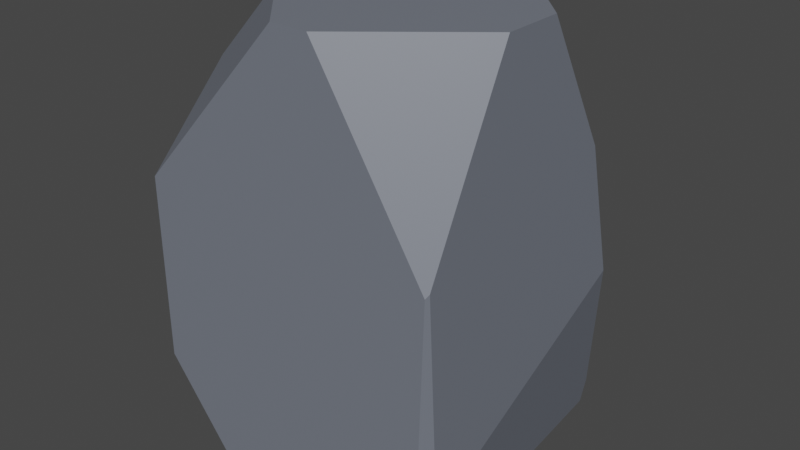# Source: Rock.blend  (saved by Blender 3.6.11; exported with 4.5.12 LTS)
import bpy
from mathutils import Matrix  # noqa: F401  (used for matrix-valued properties, if any)

bpy.ops.wm.read_factory_settings(use_empty=True)
scene = bpy.context.scene
scene.name = 'Scene'

# ---- collections
col_collection = bpy.data.collections.new('Collection'); scene.collection.children.link(col_collection)

# ---- materials (node trees are filled in below, after node groups)
mat_rock = bpy.data.materials.new('Rock')
mat_rock.alpha_threshold = 0.0
mat_rock.use_transparent_shadow = False
mat_rock.roughness = 0.5
mat_rock.line_color = (0.0, 0.0, 0.0, 1.0)

# ---- material node trees
mat_rock.use_nodes = True; mat_rock.node_tree.nodes.clear()
_N = mat_rock.node_tree.nodes; _L = mat_rock.node_tree.links
n0 = _N.new('ShaderNodeOutputMaterial'); n0.name = 'Material Output'; n0.location = (300, 300)
n1 = _N.new('ShaderNodeBsdfPrincipled'); n1.name = 'Principled BSDF'; n1.location = (10, 300)
n1.distribution = 'GGX'
n1.subsurface_method = 'RANDOM_WALK_SKIN'
n1.inputs[0].default_value = (0.1708, 0.1879, 0.2266, 1.0)
n1.inputs[3].default_value = 1.45
n1.inputs[27].default_value = (0.0, 0.0, 0.0, 1.0)
n1.inputs[28].default_value = 1.0
_L.new(n1.outputs[0], n0.inputs[0])
n0.is_active_output = True

# ---- world
world_world = bpy.data.worlds.new('World'); scene.world = world_world
world_world.use_nodes = True; world_world.node_tree.nodes.clear()
_N = world_world.node_tree.nodes; _L = world_world.node_tree.links
n0 = _N.new('ShaderNodeOutputWorld'); n0.name = 'World Output'; n0.location = (300, 300)
n1 = _N.new('ShaderNodeBackground'); n1.name = 'Background'; n1.location = (10, 300)
n1.inputs[0].default_value = (0.05088, 0.05088, 0.05088, 1.0)
_L.new(n1.outputs[0], n0.inputs[0])
n0.is_active_output = True
world_world.color = (0.05088, 0.05088, 0.05088)
world_world.use_sun_shadow = False
world_world.sun_shadow_jitter_overblur = 0.0

# ---- meshes
me_rock = bpy.data.meshes.new('Rock')
me_rock.from_pydata([(0.3898, -1.154, 2.991), (1.122, -0.5582, 2.991), (-0.878, -0.8461, 0.01109), (-0.878, -1.154, 0.6651), (-0.3693, -1.154, 0.01109), (-0.3291, 0.8461, 0.01109), (-0.878, 0.3512, 0.01109), (0.8897, 0.8461, 0.01109), (1.122, -0.1587, 2.991), (1.109, -1.154, 1.819), (1.122, -1.132, 1.842), (1.049, -1.154, 0.01109), (1.059, -1.137, 0.01109), (1.122, -1.049, 0.4284), (-0.4192, 0.8461, 0.3973), (0.9219, 0.8461, 0.2003), (1.122, 0.332, 2.131), (0.8644, 0.1165, 2.991), (1.122, 0.566, 1.239), (-0.878, 0.5638, 1.023), (-0.7197, 0.7008, 0.9954), (0.6484, 0.1249, 2.991), (-0.878, -1.154, 1.882), (0.1458, -1.154, 2.991), (-0.3599, -0.6111, 2.991), (-0.878, -0.575, 2.466)], [], [(2, 4, 3), (13, 10, 9, 11, 12), (14, 15, 7, 5), (5, 7, 12, 11, 4, 2, 6), (16, 8, 1, 10, 13, 18), (0, 9, 10, 1), (8, 16, 17), (7, 15, 18, 13, 12), (17, 16, 18, 15, 14, 20, 21), (24, 25, 22, 23), (14, 5, 6, 19, 20), (19, 25, 24, 21, 20), (17, 21, 24, 23, 0, 1, 8), (11, 9, 0, 23, 22, 3, 4), (3, 22, 25, 19, 6, 2)])
_uv = me_rock.uv_layers.new(name='UVMap')
_uv.uv.foreach_set('vector', [0.125, 0.7115, 0.1886, 0.75, 0.4299, 1.0, 0.41, 0.7369, 0.5286, 0.7473, 0.5267, 0.7516, 0.375, 0.7592, 0.3671, 0.7478, 0.4074, 0.3074, 0.3909, 0.475, 0.375, 0.471, 0.375, 0.3186, 0.1936, 0.5, 0.346, 0.5, 0.3671, 0.7478, 0.3658, 0.75, 0.1886, 0.75, 0.125, 0.7115, 0.125, 0.5619, 0.5529, 0.5643, 0.625, 0.6256, 0.625, 0.6755, 0.5286, 0.7473, 0.41, 0.7369, 0.478, 0.535, 0.625, 0.8415, 0.5267, 0.7516, 0.5286, 0.7473, 0.625, 0.6755, 0.625, 0.6256, 0.5529, 0.5643, 0.625, 0.559, 0.375, 0.471, 0.3909, 0.475, 0.478, 0.535, 0.41, 0.7369, 0.375, 0.7552, 0.625, 0.559, 0.5529, 0.5643, 0.478, 0.535, 0.3909, 0.475, 0.4074, 0.3074, 0.3842, 0.3613, 0.625, 0.5104, 0.6451, 0.2139, 0.581, 0.07237, 0.5319, 0.0, 0.625, 0.872, 0.4074, 0.3074, 0.375, 0.3186, 0.125, 0.5619, 0.3173, 0.4279, 0.3842, 0.3613, 0.4599, 0.2147, 0.581, 0.07237, 0.6451, 0.2139, 0.6842, 0.5902, 0.3842, 0.3613, 0.6572, 0.5912, 0.6842, 0.5902, 0.8102, 0.6821, 0.747, 0.75, 0.7165, 0.75, 0.625, 0.6755, 0.625, 0.6256, 0.375, 0.7592, 0.5267, 0.7516, 0.625, 0.8415, 0.625, 0.872, 0.5319, 1.0, 0.4299, 1.0, 0.375, 0.9364, 0.4299, 0.0, 0.5319, 0.0, 0.581, 0.07237, 0.4599, 0.2147, 0.375, 0.1881, 0.375, 0.03848])
me_rock.materials.append(mat_rock)
me_rock.use_mirror_vertex_groups = False
me_rock.update()

# ---- objects
ob_rock = bpy.data.objects.new('Rock', me_rock)

# ---- transforms, parenting, visibility, modifiers, constraints
ob_rock.location = (0.0, 0.0, 0.0)
ob_rock.lock_rotations_4d = False
ob_rock.empty_display_type = 'ARROWS'
ob_rock.lineart.crease_threshold = 0.0

# ---- collection membership
col_collection.objects.link(ob_rock)

# ---- scene / render settings (as saved in the file)
scene.frame_start = 1; scene.frame_end = 250; scene.frame_set(1)
scene.render.engine = 'BLENDER_EEVEE_NEXT'
scene.cycles.sampling_pattern = 'TABULATED_SOBOL'
scene.view_settings.view_transform = 'Filmic'
bpy.context.view_layer.update()

# ---- added for rendering (the .blend has no active camera and no usable light): camera, sun
cam_auto = bpy.data.cameras.new('AutoCamera')
cam_auto.lens = 50.0
cam_auto.sensor_width = 36.0
cam_auto.clip_end = 1000.0
ob_auto_camera = bpy.data.objects.new('AutoCamera', cam_auto)
scene.collection.objects.link(ob_auto_camera)
ob_auto_camera.location = (3.92322, -4.71545, 4.54202)
ob_auto_camera.rotation_euler = (1.09748, -7.21219e-08, 0.694738)
scene.camera = ob_auto_camera
light_auto_sun = bpy.data.lights.new('AutoSun', 'SUN')
light_auto_sun.energy = 3.0
light_auto_sun.angle = 0.0523599
ob_auto_sun = bpy.data.objects.new('AutoSun', light_auto_sun)
scene.collection.objects.link(ob_auto_sun)
ob_auto_sun.rotation_euler = (0.872665, 0.174533, 0.523599)
bpy.context.view_layer.update()
